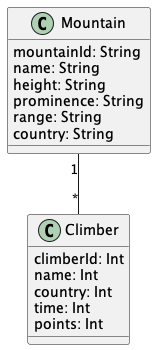

The diagram above was rendered by PlantUML. Its source (embedded in the PNG):
@startuml "Climbing"


class Mountain{
  mountainId: String
  name: String
  height: String
  prominence: String
  range: String
  country: String
}

class Climber{
  climberId: Int
  name: Int
  country: Int
  time: Int
  points: Int
}



Mountain "1" -- "*" Climber


@enduml